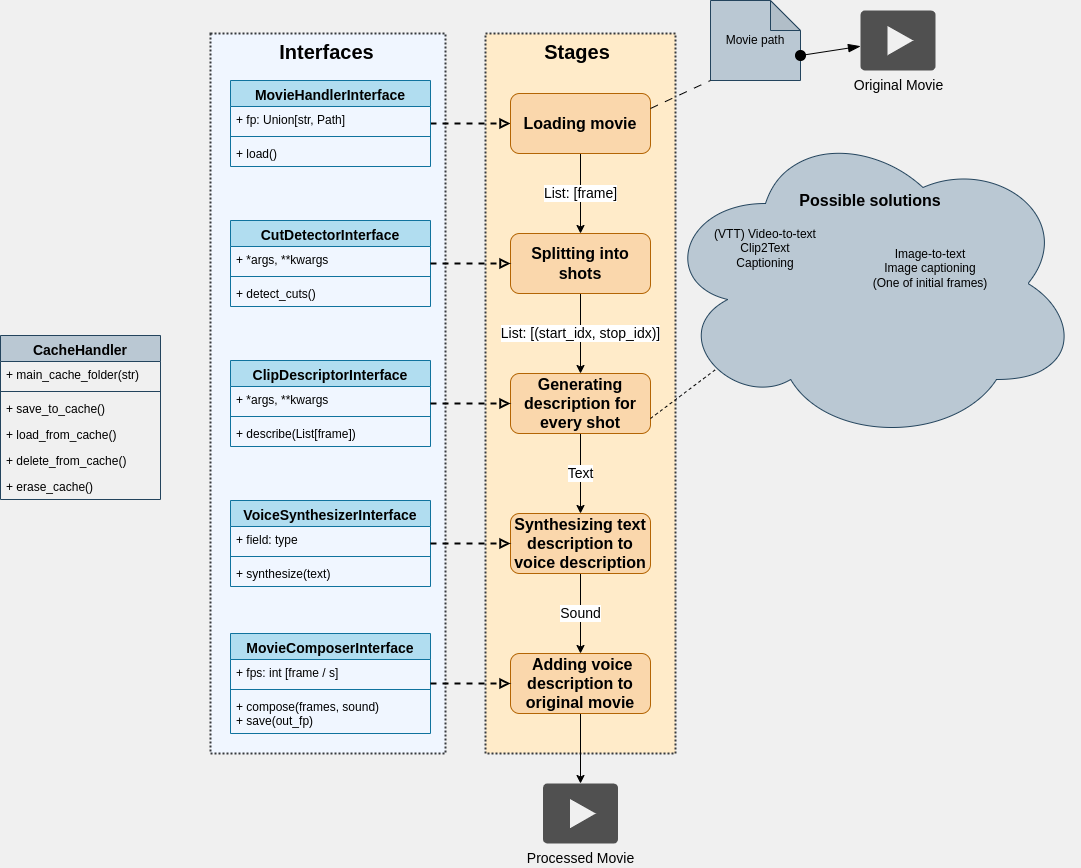

The diagram above was exported from draw.io. Its source (the exported page's mxGraphModel, read from the mxfile embedded in the PNG):
<mxGraphModel dx="1644" dy="1237" grid="1" gridSize="10" guides="1" tooltips="1" connect="1" arrows="1" fold="1" page="1" pageScale="1" pageWidth="850" pageHeight="1100" background="#F0F0F0" math="0" shadow="0">
  <root>
    <mxCell id="0" />
    <mxCell id="1" parent="0" />
    <mxCell id="nExff-F-RfLPwwfVhsj4-39" value="&lt;font size=&quot;1&quot; style=&quot;&quot;&gt;&lt;b style=&quot;font-size: 20px;&quot;&gt;Stages&lt;/b&gt;&lt;/font&gt;" style="rounded=0;whiteSpace=wrap;html=1;fillColor=#FFEBC9;movableLabel=1;strokeWidth=2;dashed=1;dashPattern=1 1;strokeColor=#36393d;" parent="1" vertex="1">
      <mxGeometry x="245" y="100" width="190" height="720" as="geometry">
        <mxPoint x="-3" y="-342" as="offset" />
      </mxGeometry>
    </mxCell>
    <mxCell id="nExff-F-RfLPwwfVhsj4-37" value="&lt;font size=&quot;1&quot; style=&quot;&quot;&gt;&lt;b style=&quot;font-size: 20px;&quot;&gt;Interfaces&lt;/b&gt;&lt;/font&gt;" style="rounded=0;whiteSpace=wrap;html=1;fillColor=#F0F6FF;movableLabel=1;strokeWidth=2;dashed=1;dashPattern=1 1;strokeColor=#36393d;" parent="1" vertex="1">
      <mxGeometry x="-30" y="100" width="235" height="720" as="geometry">
        <mxPoint x="-1" y="-342" as="offset" />
      </mxGeometry>
    </mxCell>
    <mxCell id="nExff-F-RfLPwwfVhsj4-6" value="&lt;font style=&quot;font-size: 14px;&quot;&gt;List: [frame]&lt;/font&gt;" style="edgeStyle=orthogonalEdgeStyle;rounded=0;orthogonalLoop=1;jettySize=auto;html=1;labelBackgroundColor=default;" parent="1" source="nExff-F-RfLPwwfVhsj4-1" target="nExff-F-RfLPwwfVhsj4-5" edge="1">
      <mxGeometry relative="1" as="geometry" />
    </mxCell>
    <mxCell id="nExff-F-RfLPwwfVhsj4-31" style="edgeStyle=orthogonalEdgeStyle;rounded=0;orthogonalLoop=1;jettySize=auto;html=1;entryX=0;entryY=0.5;entryDx=0;entryDy=0;endArrow=block;endFill=0;dashed=1;strokeWidth=2;" parent="1" source="nExff-F-RfLPwwfVhsj4-27" target="nExff-F-RfLPwwfVhsj4-1" edge="1">
      <mxGeometry relative="1" as="geometry">
        <mxPoint x="230" y="240" as="targetPoint" />
      </mxGeometry>
    </mxCell>
    <mxCell id="nExff-F-RfLPwwfVhsj4-1" value="&lt;font style=&quot;font-size: 16px;&quot;&gt;&lt;b&gt;Loading movie&lt;/b&gt;&lt;/font&gt;" style="rounded=1;whiteSpace=wrap;html=1;fillColor=#fad7ac;strokeColor=#b46504;" parent="1" vertex="1">
      <mxGeometry x="270" y="160" width="140" height="60" as="geometry" />
    </mxCell>
    <mxCell id="nExff-F-RfLPwwfVhsj4-3" value="Movie path" style="shape=note;whiteSpace=wrap;html=1;backgroundOutline=1;darkOpacity=0.05;fillColor=#bac8d3;strokeColor=#23445d;" parent="1" vertex="1">
      <mxGeometry x="470" y="67" width="90" height="80" as="geometry" />
    </mxCell>
    <mxCell id="nExff-F-RfLPwwfVhsj4-4" style="rounded=0;orthogonalLoop=1;jettySize=auto;html=1;exitX=1;exitY=0.25;exitDx=0;exitDy=0;entryX=0;entryY=1;entryDx=0;entryDy=0;entryPerimeter=0;endArrow=none;endFill=0;dashed=1;dashPattern=8 8;" parent="1" source="nExff-F-RfLPwwfVhsj4-1" target="nExff-F-RfLPwwfVhsj4-3" edge="1">
      <mxGeometry relative="1" as="geometry" />
    </mxCell>
    <mxCell id="nExff-F-RfLPwwfVhsj4-11" value="&lt;font style=&quot;font-size: 14px;&quot;&gt;List: [(start_idx, stop_idx)]&lt;/font&gt;" style="edgeStyle=orthogonalEdgeStyle;rounded=0;orthogonalLoop=1;jettySize=auto;html=1;labelBackgroundColor=default;" parent="1" source="nExff-F-RfLPwwfVhsj4-5" target="nExff-F-RfLPwwfVhsj4-10" edge="1">
      <mxGeometry relative="1" as="geometry" />
    </mxCell>
    <mxCell id="nExff-F-RfLPwwfVhsj4-5" value="&lt;font style=&quot;font-size: 16px;&quot;&gt;&lt;b&gt;Splitting into shots&lt;/b&gt;&lt;/font&gt;" style="rounded=1;whiteSpace=wrap;html=1;fillColor=#fad7ac;strokeColor=#b46504;" parent="1" vertex="1">
      <mxGeometry x="270" y="300" width="140" height="60" as="geometry" />
    </mxCell>
    <mxCell id="nExff-F-RfLPwwfVhsj4-14" value="&lt;font style=&quot;font-size: 14px;&quot;&gt;Text&lt;/font&gt;" style="edgeStyle=orthogonalEdgeStyle;rounded=0;orthogonalLoop=1;jettySize=auto;html=1;labelBackgroundColor=default;" parent="1" source="nExff-F-RfLPwwfVhsj4-10" target="nExff-F-RfLPwwfVhsj4-13" edge="1">
      <mxGeometry relative="1" as="geometry" />
    </mxCell>
    <mxCell id="nExff-F-RfLPwwfVhsj4-10" value="&lt;font style=&quot;font-size: 16px;&quot;&gt;&lt;b&gt;Generating description for every shot&lt;/b&gt;&lt;/font&gt;" style="rounded=1;whiteSpace=wrap;html=1;fillColor=#fad7ac;strokeColor=#b46504;" parent="1" vertex="1">
      <mxGeometry x="270" y="440" width="140" height="60" as="geometry" />
    </mxCell>
    <mxCell id="nExff-F-RfLPwwfVhsj4-25" value="&lt;font style=&quot;font-size: 14px;&quot;&gt;Sound&lt;/font&gt;" style="edgeStyle=orthogonalEdgeStyle;rounded=0;orthogonalLoop=1;jettySize=auto;html=1;labelBackgroundColor=default;" parent="1" source="nExff-F-RfLPwwfVhsj4-13" target="nExff-F-RfLPwwfVhsj4-24" edge="1">
      <mxGeometry relative="1" as="geometry">
        <mxPoint as="offset" />
      </mxGeometry>
    </mxCell>
    <mxCell id="nExff-F-RfLPwwfVhsj4-13" value="&lt;font style=&quot;font-size: 16px;&quot;&gt;&lt;b&gt;Synthesizing text description to voice&amp;nbsp;&lt;/b&gt;&lt;/font&gt;&lt;b style=&quot;font-size: 16px;&quot;&gt;description&lt;/b&gt;" style="rounded=1;whiteSpace=wrap;html=1;fillColor=#fad7ac;strokeColor=#b46504;" parent="1" vertex="1">
      <mxGeometry x="270" y="580" width="140" height="60" as="geometry" />
    </mxCell>
    <mxCell id="nExff-F-RfLPwwfVhsj4-20" value="Possible solutions" style="ellipse;shape=cloud;whiteSpace=wrap;html=1;fontSize=16;fontStyle=1;movableLabel=1;fillColor=#bac8d3;strokeColor=#23445d;" parent="1" vertex="1">
      <mxGeometry x="420" y="190" width="420" height="320" as="geometry">
        <mxPoint y="-83" as="offset" />
      </mxGeometry>
    </mxCell>
    <mxCell id="nExff-F-RfLPwwfVhsj4-21" style="rounded=0;orthogonalLoop=1;jettySize=auto;html=1;exitX=1;exitY=0.75;exitDx=0;exitDy=0;entryX=0.13;entryY=0.77;entryDx=0;entryDy=0;entryPerimeter=0;dashed=1;endArrow=none;endFill=0;" parent="1" source="nExff-F-RfLPwwfVhsj4-10" target="nExff-F-RfLPwwfVhsj4-20" edge="1">
      <mxGeometry relative="1" as="geometry" />
    </mxCell>
    <mxCell id="nExff-F-RfLPwwfVhsj4-22" value="(VTT) Video-to-text&lt;div&gt;Clip2Text&lt;/div&gt;&lt;div&gt;Captioning&lt;/div&gt;" style="text;html=1;align=center;verticalAlign=middle;whiteSpace=wrap;rounded=0;" parent="1" vertex="1">
      <mxGeometry x="470" y="290" width="110" height="50" as="geometry" />
    </mxCell>
    <mxCell id="nExff-F-RfLPwwfVhsj4-23" value="Image-to-text&lt;div&gt;Image captioning&lt;/div&gt;&lt;div&gt;(One of initial frames)&lt;/div&gt;" style="text;html=1;align=center;verticalAlign=middle;whiteSpace=wrap;rounded=0;" parent="1" vertex="1">
      <mxGeometry x="630" y="310" width="120" height="50" as="geometry" />
    </mxCell>
    <mxCell id="nExff-F-RfLPwwfVhsj4-65" style="edgeStyle=orthogonalEdgeStyle;rounded=0;orthogonalLoop=1;jettySize=auto;html=1;exitX=0.5;exitY=1;exitDx=0;exitDy=0;" parent="1" source="nExff-F-RfLPwwfVhsj4-24" target="nExff-F-RfLPwwfVhsj4-64" edge="1">
      <mxGeometry relative="1" as="geometry" />
    </mxCell>
    <mxCell id="nExff-F-RfLPwwfVhsj4-24" value="&lt;b&gt;&lt;font style=&quot;font-size: 16px;&quot;&gt;&amp;nbsp;Adding voice description to original movie&lt;/font&gt;&lt;/b&gt;" style="rounded=1;whiteSpace=wrap;html=1;fillColor=#fad7ac;strokeColor=#b46504;" parent="1" vertex="1">
      <mxGeometry x="270" y="720" width="140" height="60" as="geometry" />
    </mxCell>
    <mxCell id="nExff-F-RfLPwwfVhsj4-27" value="&lt;font style=&quot;font-size: 14px;&quot;&gt;MovieHandlerInterface&lt;/font&gt;" style="swimlane;fontStyle=1;align=center;verticalAlign=top;childLayout=stackLayout;horizontal=1;startSize=26;horizontalStack=0;resizeParent=1;resizeParentMax=0;resizeLast=0;collapsible=1;marginBottom=0;whiteSpace=wrap;html=1;fillColor=#b1ddf0;strokeColor=#10739e;" parent="1" vertex="1">
      <mxGeometry x="-10" y="147" width="200" height="86" as="geometry" />
    </mxCell>
    <mxCell id="nExff-F-RfLPwwfVhsj4-28" value="+ fp: Union[str, Path]" style="text;strokeColor=none;fillColor=none;align=left;verticalAlign=top;spacingLeft=4;spacingRight=4;overflow=hidden;rotatable=0;points=[[0,0.5],[1,0.5]];portConstraint=eastwest;whiteSpace=wrap;html=1;" parent="nExff-F-RfLPwwfVhsj4-27" vertex="1">
      <mxGeometry y="26" width="200" height="26" as="geometry" />
    </mxCell>
    <mxCell id="nExff-F-RfLPwwfVhsj4-29" value="" style="line;strokeWidth=1;fillColor=none;align=left;verticalAlign=middle;spacingTop=-1;spacingLeft=3;spacingRight=3;rotatable=0;labelPosition=right;points=[];portConstraint=eastwest;strokeColor=inherit;" parent="nExff-F-RfLPwwfVhsj4-27" vertex="1">
      <mxGeometry y="52" width="200" height="8" as="geometry" />
    </mxCell>
    <mxCell id="nExff-F-RfLPwwfVhsj4-30" value="+ load()" style="text;strokeColor=none;fillColor=none;align=left;verticalAlign=top;spacingLeft=4;spacingRight=4;overflow=hidden;rotatable=0;points=[[0,0.5],[1,0.5]];portConstraint=eastwest;whiteSpace=wrap;html=1;" parent="nExff-F-RfLPwwfVhsj4-27" vertex="1">
      <mxGeometry y="60" width="200" height="26" as="geometry" />
    </mxCell>
    <mxCell id="nExff-F-RfLPwwfVhsj4-32" value="&lt;font style=&quot;font-size: 14px;&quot;&gt;CutDetectorInterface&lt;/font&gt;" style="swimlane;fontStyle=1;align=center;verticalAlign=top;childLayout=stackLayout;horizontal=1;startSize=26;horizontalStack=0;resizeParent=1;resizeParentMax=0;resizeLast=0;collapsible=1;marginBottom=0;whiteSpace=wrap;html=1;fillColor=#b1ddf0;strokeColor=#10739e;" parent="1" vertex="1">
      <mxGeometry x="-10" y="287" width="200" height="86" as="geometry" />
    </mxCell>
    <mxCell id="nExff-F-RfLPwwfVhsj4-33" value="+ *args, **kwargs" style="text;strokeColor=none;fillColor=none;align=left;verticalAlign=top;spacingLeft=4;spacingRight=4;overflow=hidden;rotatable=0;points=[[0,0.5],[1,0.5]];portConstraint=eastwest;whiteSpace=wrap;html=1;" parent="nExff-F-RfLPwwfVhsj4-32" vertex="1">
      <mxGeometry y="26" width="200" height="26" as="geometry" />
    </mxCell>
    <mxCell id="nExff-F-RfLPwwfVhsj4-34" value="" style="line;strokeWidth=1;fillColor=none;align=left;verticalAlign=middle;spacingTop=-1;spacingLeft=3;spacingRight=3;rotatable=0;labelPosition=right;points=[];portConstraint=eastwest;strokeColor=inherit;" parent="nExff-F-RfLPwwfVhsj4-32" vertex="1">
      <mxGeometry y="52" width="200" height="8" as="geometry" />
    </mxCell>
    <mxCell id="nExff-F-RfLPwwfVhsj4-35" value="+ detect_cuts()" style="text;strokeColor=none;fillColor=none;align=left;verticalAlign=top;spacingLeft=4;spacingRight=4;overflow=hidden;rotatable=0;points=[[0,0.5],[1,0.5]];portConstraint=eastwest;whiteSpace=wrap;html=1;" parent="nExff-F-RfLPwwfVhsj4-32" vertex="1">
      <mxGeometry y="60" width="200" height="26" as="geometry" />
    </mxCell>
    <mxCell id="nExff-F-RfLPwwfVhsj4-36" style="edgeStyle=orthogonalEdgeStyle;rounded=0;orthogonalLoop=1;jettySize=auto;html=1;entryX=0;entryY=0.5;entryDx=0;entryDy=0;endArrow=block;endFill=0;dashed=1;strokeWidth=2;" parent="1" source="nExff-F-RfLPwwfVhsj4-32" target="nExff-F-RfLPwwfVhsj4-5" edge="1">
      <mxGeometry relative="1" as="geometry">
        <mxPoint x="200" y="200" as="sourcePoint" />
        <mxPoint x="280" y="200" as="targetPoint" />
      </mxGeometry>
    </mxCell>
    <mxCell id="nExff-F-RfLPwwfVhsj4-40" value="&lt;font style=&quot;font-size: 14px;&quot;&gt;CacheHandler&lt;/font&gt;" style="swimlane;fontStyle=1;align=center;verticalAlign=top;childLayout=stackLayout;horizontal=1;startSize=26;horizontalStack=0;resizeParent=1;resizeParentMax=0;resizeLast=0;collapsible=1;marginBottom=0;whiteSpace=wrap;html=1;fillColor=#bac8d3;strokeColor=#23445d;" parent="1" vertex="1">
      <mxGeometry x="-240" y="402" width="160" height="164" as="geometry" />
    </mxCell>
    <mxCell id="nExff-F-RfLPwwfVhsj4-41" value="+ main_cache_folder(str)" style="text;strokeColor=none;fillColor=none;align=left;verticalAlign=top;spacingLeft=4;spacingRight=4;overflow=hidden;rotatable=0;points=[[0,0.5],[1,0.5]];portConstraint=eastwest;whiteSpace=wrap;html=1;" parent="nExff-F-RfLPwwfVhsj4-40" vertex="1">
      <mxGeometry y="26" width="160" height="26" as="geometry" />
    </mxCell>
    <mxCell id="nExff-F-RfLPwwfVhsj4-42" value="" style="line;strokeWidth=1;fillColor=none;align=left;verticalAlign=middle;spacingTop=-1;spacingLeft=3;spacingRight=3;rotatable=0;labelPosition=right;points=[];portConstraint=eastwest;strokeColor=inherit;" parent="nExff-F-RfLPwwfVhsj4-40" vertex="1">
      <mxGeometry y="52" width="160" height="8" as="geometry" />
    </mxCell>
    <mxCell id="nExff-F-RfLPwwfVhsj4-43" value="+ save_to_cache()" style="text;strokeColor=none;fillColor=none;align=left;verticalAlign=top;spacingLeft=4;spacingRight=4;overflow=hidden;rotatable=0;points=[[0,0.5],[1,0.5]];portConstraint=eastwest;whiteSpace=wrap;html=1;" parent="nExff-F-RfLPwwfVhsj4-40" vertex="1">
      <mxGeometry y="60" width="160" height="26" as="geometry" />
    </mxCell>
    <mxCell id="nExff-F-RfLPwwfVhsj4-44" value="+ load_from_cache()" style="text;strokeColor=none;fillColor=none;align=left;verticalAlign=top;spacingLeft=4;spacingRight=4;overflow=hidden;rotatable=0;points=[[0,0.5],[1,0.5]];portConstraint=eastwest;whiteSpace=wrap;html=1;" parent="nExff-F-RfLPwwfVhsj4-40" vertex="1">
      <mxGeometry y="86" width="160" height="26" as="geometry" />
    </mxCell>
    <mxCell id="nExff-F-RfLPwwfVhsj4-45" value="+ delete_from_cache()" style="text;strokeColor=none;fillColor=none;align=left;verticalAlign=top;spacingLeft=4;spacingRight=4;overflow=hidden;rotatable=0;points=[[0,0.5],[1,0.5]];portConstraint=eastwest;whiteSpace=wrap;html=1;" parent="nExff-F-RfLPwwfVhsj4-40" vertex="1">
      <mxGeometry y="112" width="160" height="26" as="geometry" />
    </mxCell>
    <mxCell id="nExff-F-RfLPwwfVhsj4-46" value="+ erase_cache()" style="text;strokeColor=none;fillColor=none;align=left;verticalAlign=top;spacingLeft=4;spacingRight=4;overflow=hidden;rotatable=0;points=[[0,0.5],[1,0.5]];portConstraint=eastwest;whiteSpace=wrap;html=1;" parent="nExff-F-RfLPwwfVhsj4-40" vertex="1">
      <mxGeometry y="138" width="160" height="26" as="geometry" />
    </mxCell>
    <mxCell id="nExff-F-RfLPwwfVhsj4-47" value="&lt;font style=&quot;font-size: 14px;&quot;&gt;ClipDescriptorInterface&lt;/font&gt;" style="swimlane;fontStyle=1;align=center;verticalAlign=top;childLayout=stackLayout;horizontal=1;startSize=26;horizontalStack=0;resizeParent=1;resizeParentMax=0;resizeLast=0;collapsible=1;marginBottom=0;whiteSpace=wrap;html=1;fillColor=#b1ddf0;strokeColor=#10739e;" parent="1" vertex="1">
      <mxGeometry x="-10" y="427" width="200" height="86" as="geometry" />
    </mxCell>
    <mxCell id="nExff-F-RfLPwwfVhsj4-48" value="+ *args, **kwargs" style="text;strokeColor=none;fillColor=none;align=left;verticalAlign=top;spacingLeft=4;spacingRight=4;overflow=hidden;rotatable=0;points=[[0,0.5],[1,0.5]];portConstraint=eastwest;whiteSpace=wrap;html=1;" parent="nExff-F-RfLPwwfVhsj4-47" vertex="1">
      <mxGeometry y="26" width="200" height="26" as="geometry" />
    </mxCell>
    <mxCell id="nExff-F-RfLPwwfVhsj4-49" value="" style="line;strokeWidth=1;fillColor=none;align=left;verticalAlign=middle;spacingTop=-1;spacingLeft=3;spacingRight=3;rotatable=0;labelPosition=right;points=[];portConstraint=eastwest;strokeColor=inherit;" parent="nExff-F-RfLPwwfVhsj4-47" vertex="1">
      <mxGeometry y="52" width="200" height="8" as="geometry" />
    </mxCell>
    <mxCell id="nExff-F-RfLPwwfVhsj4-50" value="+ describe(List[frame])" style="text;strokeColor=none;fillColor=none;align=left;verticalAlign=top;spacingLeft=4;spacingRight=4;overflow=hidden;rotatable=0;points=[[0,0.5],[1,0.5]];portConstraint=eastwest;whiteSpace=wrap;html=1;" parent="nExff-F-RfLPwwfVhsj4-47" vertex="1">
      <mxGeometry y="60" width="200" height="26" as="geometry" />
    </mxCell>
    <mxCell id="nExff-F-RfLPwwfVhsj4-51" style="edgeStyle=orthogonalEdgeStyle;rounded=0;orthogonalLoop=1;jettySize=auto;html=1;entryX=0;entryY=0.5;entryDx=0;entryDy=0;endArrow=block;endFill=0;dashed=1;strokeWidth=2;" parent="1" source="nExff-F-RfLPwwfVhsj4-47" target="nExff-F-RfLPwwfVhsj4-10" edge="1">
      <mxGeometry relative="1" as="geometry">
        <mxPoint x="200" y="340" as="sourcePoint" />
        <mxPoint x="280" y="340" as="targetPoint" />
      </mxGeometry>
    </mxCell>
    <mxCell id="nExff-F-RfLPwwfVhsj4-52" value="&lt;font style=&quot;font-size: 14px;&quot;&gt;VoiceSynthesizerInterface&lt;/font&gt;" style="swimlane;fontStyle=1;align=center;verticalAlign=top;childLayout=stackLayout;horizontal=1;startSize=26;horizontalStack=0;resizeParent=1;resizeParentMax=0;resizeLast=0;collapsible=1;marginBottom=0;whiteSpace=wrap;html=1;fillColor=#b1ddf0;strokeColor=#10739e;" parent="1" vertex="1">
      <mxGeometry x="-10" y="567" width="200" height="86" as="geometry" />
    </mxCell>
    <mxCell id="nExff-F-RfLPwwfVhsj4-53" value="+ field: type" style="text;strokeColor=none;fillColor=none;align=left;verticalAlign=top;spacingLeft=4;spacingRight=4;overflow=hidden;rotatable=0;points=[[0,0.5],[1,0.5]];portConstraint=eastwest;whiteSpace=wrap;html=1;" parent="nExff-F-RfLPwwfVhsj4-52" vertex="1">
      <mxGeometry y="26" width="200" height="26" as="geometry" />
    </mxCell>
    <mxCell id="nExff-F-RfLPwwfVhsj4-54" value="" style="line;strokeWidth=1;fillColor=none;align=left;verticalAlign=middle;spacingTop=-1;spacingLeft=3;spacingRight=3;rotatable=0;labelPosition=right;points=[];portConstraint=eastwest;strokeColor=inherit;" parent="nExff-F-RfLPwwfVhsj4-52" vertex="1">
      <mxGeometry y="52" width="200" height="8" as="geometry" />
    </mxCell>
    <mxCell id="nExff-F-RfLPwwfVhsj4-55" value="+ synthesize(text)" style="text;strokeColor=none;fillColor=none;align=left;verticalAlign=top;spacingLeft=4;spacingRight=4;overflow=hidden;rotatable=0;points=[[0,0.5],[1,0.5]];portConstraint=eastwest;whiteSpace=wrap;html=1;" parent="nExff-F-RfLPwwfVhsj4-52" vertex="1">
      <mxGeometry y="60" width="200" height="26" as="geometry" />
    </mxCell>
    <mxCell id="nExff-F-RfLPwwfVhsj4-56" style="edgeStyle=orthogonalEdgeStyle;rounded=0;orthogonalLoop=1;jettySize=auto;html=1;entryX=0;entryY=0.5;entryDx=0;entryDy=0;endArrow=block;endFill=0;dashed=1;strokeWidth=2;" parent="1" source="nExff-F-RfLPwwfVhsj4-52" target="nExff-F-RfLPwwfVhsj4-13" edge="1">
      <mxGeometry relative="1" as="geometry">
        <mxPoint x="200" y="480" as="sourcePoint" />
        <mxPoint x="280" y="480" as="targetPoint" />
      </mxGeometry>
    </mxCell>
    <mxCell id="nExff-F-RfLPwwfVhsj4-57" value="&lt;font style=&quot;font-size: 14px;&quot;&gt;MovieComposerInterface&lt;/font&gt;" style="swimlane;fontStyle=1;align=center;verticalAlign=top;childLayout=stackLayout;horizontal=1;startSize=26;horizontalStack=0;resizeParent=1;resizeParentMax=0;resizeLast=0;collapsible=1;marginBottom=0;whiteSpace=wrap;html=1;fillColor=#b1ddf0;strokeColor=#10739e;" parent="1" vertex="1">
      <mxGeometry x="-10" y="700" width="200" height="100" as="geometry" />
    </mxCell>
    <mxCell id="nExff-F-RfLPwwfVhsj4-58" value="+ fps: int [frame / s]" style="text;strokeColor=none;fillColor=none;align=left;verticalAlign=top;spacingLeft=4;spacingRight=4;overflow=hidden;rotatable=0;points=[[0,0.5],[1,0.5]];portConstraint=eastwest;whiteSpace=wrap;html=1;" parent="nExff-F-RfLPwwfVhsj4-57" vertex="1">
      <mxGeometry y="26" width="200" height="26" as="geometry" />
    </mxCell>
    <mxCell id="nExff-F-RfLPwwfVhsj4-59" value="" style="line;strokeWidth=1;fillColor=none;align=left;verticalAlign=middle;spacingTop=-1;spacingLeft=3;spacingRight=3;rotatable=0;labelPosition=right;points=[];portConstraint=eastwest;strokeColor=inherit;" parent="nExff-F-RfLPwwfVhsj4-57" vertex="1">
      <mxGeometry y="52" width="200" height="8" as="geometry" />
    </mxCell>
    <mxCell id="nExff-F-RfLPwwfVhsj4-60" value="+ compose(frames, sound)&lt;div&gt;+ save(out_fp)&lt;/div&gt;" style="text;strokeColor=none;fillColor=none;align=left;verticalAlign=top;spacingLeft=4;spacingRight=4;overflow=hidden;rotatable=0;points=[[0,0.5],[1,0.5]];portConstraint=eastwest;whiteSpace=wrap;html=1;" parent="nExff-F-RfLPwwfVhsj4-57" vertex="1">
      <mxGeometry y="60" width="200" height="40" as="geometry" />
    </mxCell>
    <mxCell id="nExff-F-RfLPwwfVhsj4-62" style="edgeStyle=orthogonalEdgeStyle;rounded=0;orthogonalLoop=1;jettySize=auto;html=1;entryX=0;entryY=0.5;entryDx=0;entryDy=0;endArrow=block;endFill=0;dashed=1;strokeWidth=2;" parent="1" source="nExff-F-RfLPwwfVhsj4-57" target="nExff-F-RfLPwwfVhsj4-24" edge="1">
      <mxGeometry relative="1" as="geometry">
        <mxPoint x="200" y="620" as="sourcePoint" />
        <mxPoint x="280" y="620" as="targetPoint" />
      </mxGeometry>
    </mxCell>
    <mxCell id="nExff-F-RfLPwwfVhsj4-64" value="&lt;font style=&quot;font-size: 14px;&quot;&gt;Processed Movie&lt;/font&gt;" style="sketch=0;pointerEvents=1;shadow=0;dashed=0;html=1;strokeColor=none;fillColor=#505050;labelPosition=center;verticalLabelPosition=bottom;verticalAlign=top;outlineConnect=0;align=center;shape=mxgraph.office.concepts.video_play;" parent="1" vertex="1">
      <mxGeometry x="302.5" y="850" width="75" height="60" as="geometry" />
    </mxCell>
    <mxCell id="nExff-F-RfLPwwfVhsj4-66" value="&lt;font style=&quot;font-size: 14px;&quot;&gt;Original Movie&lt;/font&gt;" style="sketch=0;pointerEvents=1;shadow=0;dashed=0;html=1;strokeColor=none;fillColor=#505050;labelPosition=center;verticalLabelPosition=bottom;verticalAlign=top;outlineConnect=0;align=center;shape=mxgraph.office.concepts.video_play;" parent="1" vertex="1">
      <mxGeometry x="620" y="77" width="75" height="60" as="geometry" />
    </mxCell>
    <mxCell id="nExff-F-RfLPwwfVhsj4-67" style="rounded=0;orthogonalLoop=1;jettySize=auto;html=1;exitX=0;exitY=0;exitDx=90;exitDy=55;exitPerimeter=0;startArrow=oval;startFill=1;endArrow=blockThin;endFill=1;endSize=10;startSize=10;" parent="1" source="nExff-F-RfLPwwfVhsj4-3" target="nExff-F-RfLPwwfVhsj4-66" edge="1">
      <mxGeometry relative="1" as="geometry" />
    </mxCell>
  </root>
</mxGraphModel>